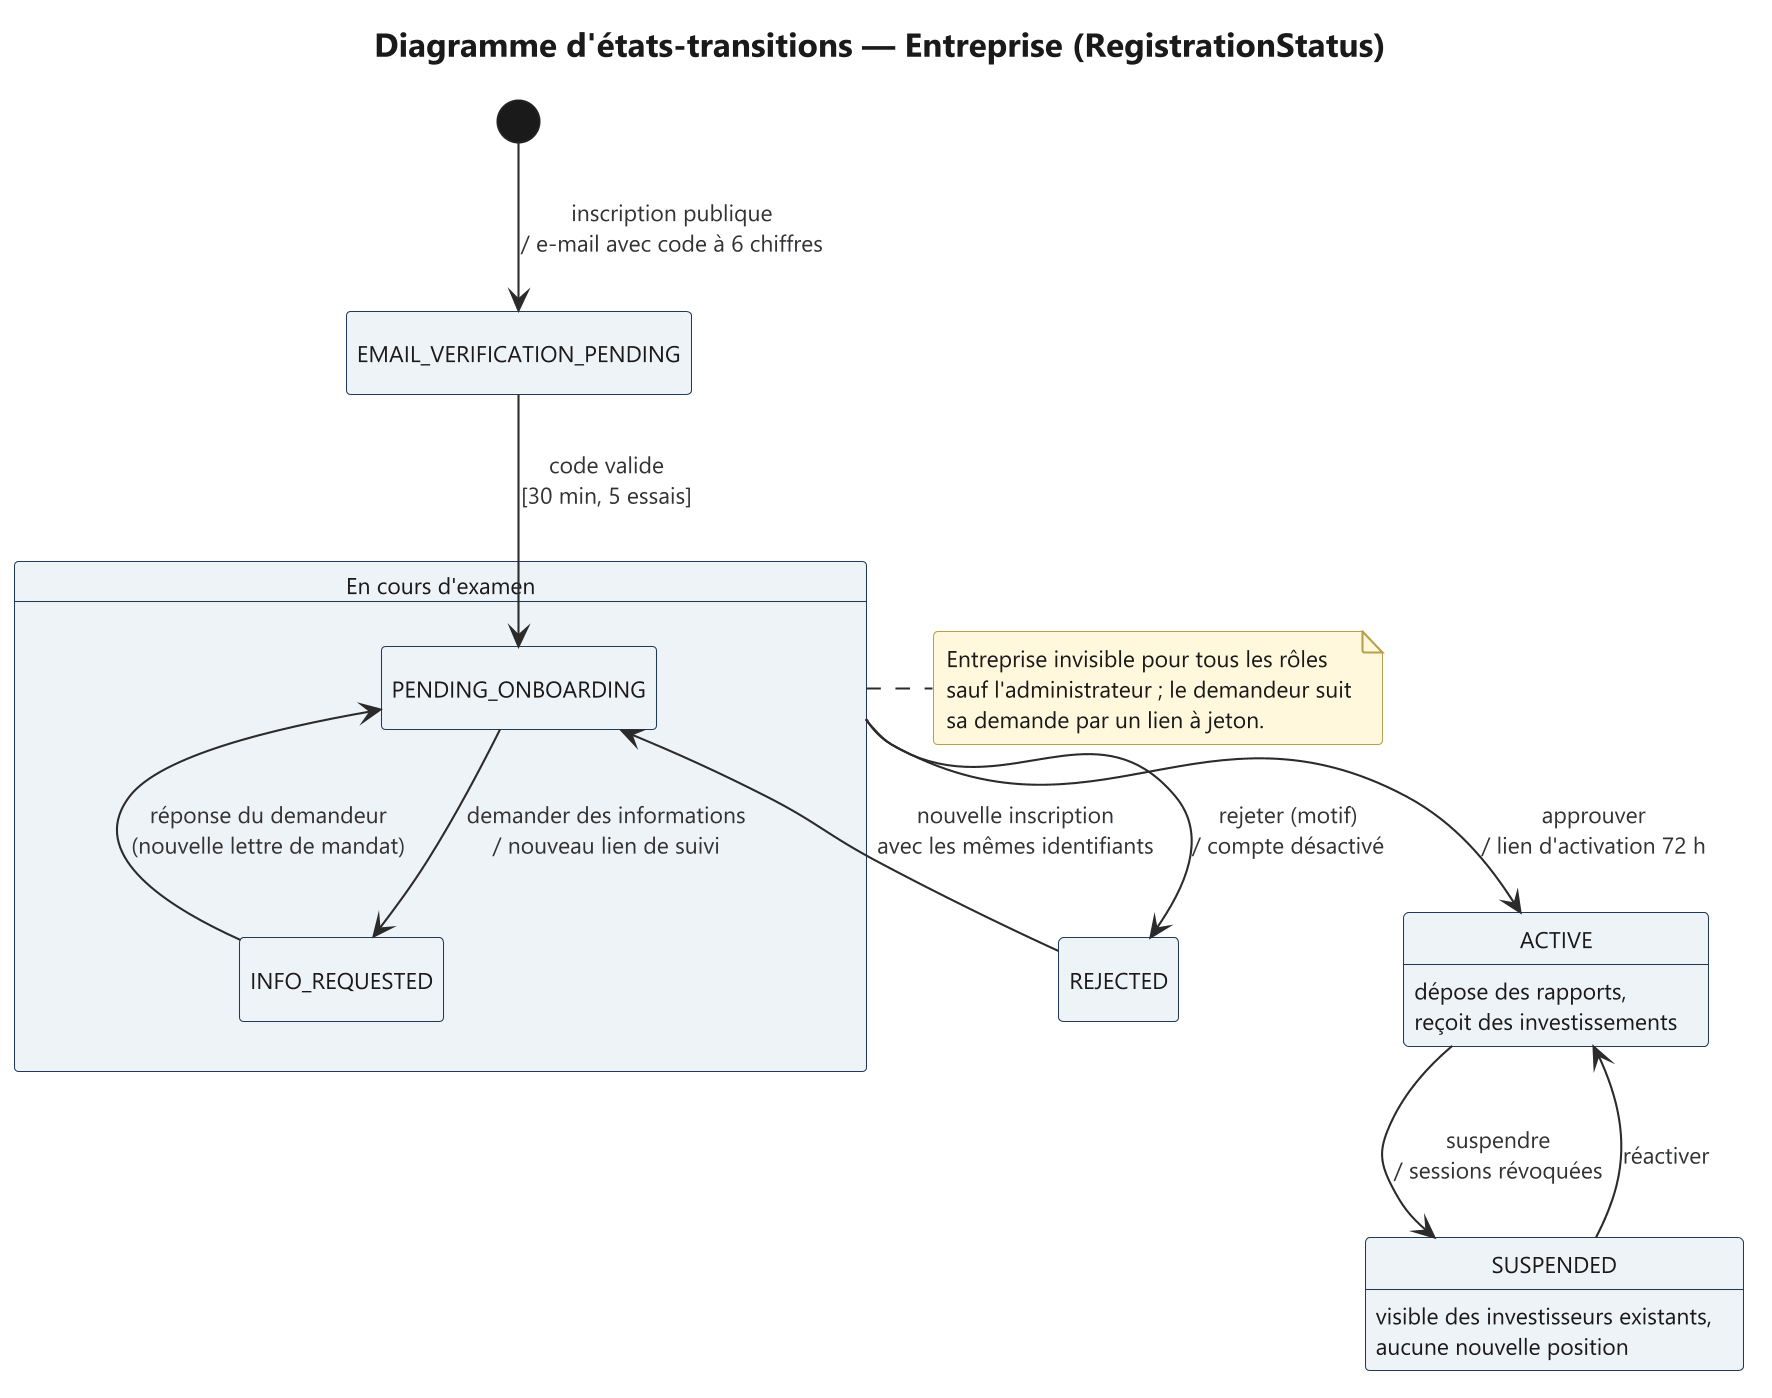

The diagram above was rendered by PlantUML. Its source (embedded in the PNG):
@startuml st-02-entreprise
!include _style.iuml
title Diagramme d'états-transitions — Entreprise (RegistrationStatus)
hide empty description

state "En cours d'examen" as EXAMEN {
  state PENDING_ONBOARDING
  state INFO_REQUESTED
  PENDING_ONBOARDING --> INFO_REQUESTED : demander des informations\n/ nouveau lien de suivi
  INFO_REQUESTED --> PENDING_ONBOARDING : réponse du demandeur\n(nouvelle lettre de mandat)
}

[*] --> EMAIL_VERIFICATION_PENDING : inscription publique\n/ e-mail avec code à 6 chiffres
EMAIL_VERIFICATION_PENDING --> PENDING_ONBOARDING : code valide\n[30 min, 5 essais]
EXAMEN --> ACTIVE : approuver\n/ lien d'activation 72 h
EXAMEN --> REJECTED : rejeter (motif)\n/ compte désactivé
REJECTED --> PENDING_ONBOARDING : nouvelle inscription\navec les mêmes identifiants
ACTIVE --> SUSPENDED : suspendre\n/ sessions révoquées
SUSPENDED --> ACTIVE : réactiver

state ACTIVE : dépose des rapports,\nreçoit des investissements
state SUSPENDED : visible des investisseurs existants,\naucune nouvelle position

note right of EXAMEN
  Entreprise invisible pour tous les rôles
  sauf l'administrateur ; le demandeur suit
  sa demande par un lien à jeton.
end note
@enduml